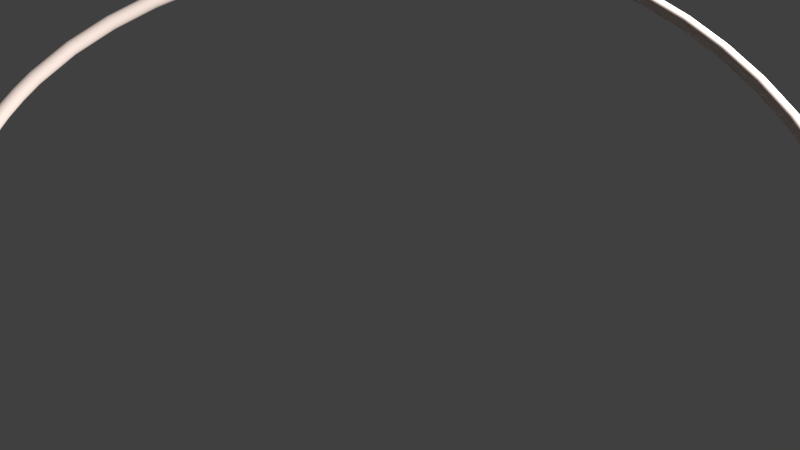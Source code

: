 # Source: HeadBand.blend  (saved by Blender 2.78.0; exported with 4.5.12 LTS)
import bpy
from mathutils import Matrix  # noqa: F401  (used for matrix-valued properties, if any)

bpy.ops.wm.read_factory_settings(use_empty=True)
scene = bpy.context.scene
scene.name = 'Scene'

# ---- collections
col_collection_1 = bpy.data.collections.new('Collection 1'); scene.collection.children.link(col_collection_1)

# ---- materials (node trees are filled in below, after node groups)
mat_material = bpy.data.materials.new('Material')
mat_material.alpha_threshold = 0.0
mat_material.roughness = 0.5
mat_material_002 = bpy.data.materials.new('Material.002')
mat_material_002.alpha_threshold = 0.0
mat_material_002.roughness = 0.5
mat_gold = bpy.data.materials.new('Gold')
mat_gold.alpha_threshold = 0.0
mat_gold.diffuse_color = (0.8, 0.4, 0.0, 1.0)
mat_gold.roughness = 0.5

# ---- material node trees
mat_material.use_nodes = True; mat_material.node_tree.nodes.clear()
_N = mat_material.node_tree.nodes; _L = mat_material.node_tree.links
n0 = _N.new('ShaderNodeOutputMaterial'); n0.name = 'Material Output'; n0.location = (300, 300)
n1 = _N.new('ShaderNodeBsdfGlass'); n1.name = 'Glass BSDF'; n1.location = (10, 300)
n1.distribution = 'BECKMANN'
n1.inputs[0].default_value = (0.8, 0.0, 0.16, 1.0)
n1.inputs[1].default_value = 0.5406
n1.inputs[2].default_value = 1.2
_L.new(n1.outputs[0], n0.inputs[0])
n0.is_active_output = True
mat_material_002.use_nodes = True; mat_material_002.node_tree.nodes.clear()
_N = mat_material_002.node_tree.nodes; _L = mat_material_002.node_tree.links
n0 = _N.new('ShaderNodeOutputMaterial'); n0.name = 'Material Output'; n0.location = (300, 300)
n1 = _N.new('ShaderNodeBsdfDiffuse'); n1.name = 'Diffuse BSDF'; n1.location = (10, 300)
n1.inputs[0].default_value = (0.8, 0.6711, 0.6091, 1.0)
_L.new(n1.outputs[0], n0.inputs[0])
n0.is_active_output = True

# ---- world
world_world = bpy.data.worlds.new('World'); scene.world = world_world
world_world.color = (0.05088, 0.05088, 0.05088)
world_world.use_sun_shadow = False
world_world.sun_shadow_jitter_overblur = 0.0
world_world.cycles.sampling_method = 'MANUAL'

# ---- cameras
cam_camera = bpy.data.cameras.new('Camera')
cam_camera.clip_end = 100.0
cam_camera.lens = 35.0
cam_camera.sensor_width = 32.0
cam_camera.sensor_height = 18.0
cam_camera.ortho_scale = 7.314
cam_camera.dof.focus_distance = 0.0

# ---- lights
light_lamp = bpy.data.lights.new('Lamp', 'POINT')
light_lamp.transmission_factor = 0.0
light_lamp.cutoff_distance = 30.0
light_lamp.energy = 600.0
light_lamp.shadow_buffer_clip_start = 1.001
light_lamp.shadow_soft_size = 0.2
light_lamp.shadow_maximum_resolution = 0.006
light_lamp.use_absolute_resolution = True

# ---- meshes
me_icosphere = bpy.data.meshes.new('Icosphere')
me_icosphere.from_pydata([(0.0, 0.0, -0.13), (0.09407, -0.06834, -0.05814), (-0.03593, -0.1106, -0.05814), (-0.1163, 0.0, -0.05814), (-0.03593, 0.1106, -0.05814), (0.09407, 0.06834, -0.05814), (0.03593, -0.1106, 0.05814), (-0.09407, -0.06834, 0.05814), (-0.09407, 0.06834, 0.05814), (0.03593, 0.1106, 0.05814), (0.1163, 0.0, 0.05814), (0.0, 0.0, 0.13), (-0.02112, -0.065, -0.1106), (0.05529, -0.04017, -0.1106), (0.03417, -0.1052, -0.06835), (0.1106, 0.0, -0.06835), (0.05529, 0.04017, -0.1106), (-0.06834, 0.0, -0.1106), (-0.08946, -0.065, -0.06835), (-0.02112, 0.065, -0.1106), (-0.08946, 0.065, -0.06835), (0.03417, 0.1052, -0.06835), (0.1236, -0.04017, 0.0), (0.1236, 0.04017, 0.0), (0.0, -0.13, 0.0), (0.07641, -0.1052, 0.0), (-0.1236, -0.04017, 0.0), (-0.07641, -0.1052, 0.0), (-0.07641, 0.1052, 0.0), (-0.1236, 0.04017, 0.0), (0.07641, 0.1052, 0.0), (0.0, 0.13, 0.0), (0.08946, -0.065, 0.06835), (-0.03417, -0.1052, 0.06835), (-0.1106, 0.0, 0.06835), (-0.03417, 0.1052, 0.06835), (0.08946, 0.065, 0.06835), (0.02112, -0.065, 0.1106), (0.06834, 0.0, 0.1106), (-0.05529, -0.04017, 0.1106), (-0.05529, 0.04017, 0.1106), (0.02112, 0.065, 0.1106)], [], [(0, 13, 12), (1, 13, 15), (0, 12, 17), (0, 17, 19), (0, 19, 16), (1, 15, 22), (2, 14, 24), (3, 18, 26), (4, 20, 28), (5, 21, 30), (1, 22, 25), (2, 24, 27), (3, 26, 29), (4, 28, 31), (5, 30, 23), (6, 32, 37), (7, 33, 39), (8, 34, 40), (9, 35, 41), (10, 36, 38), (38, 41, 11), (38, 36, 41), (36, 9, 41), (41, 40, 11), (41, 35, 40), (35, 8, 40), (40, 39, 11), (40, 34, 39), (34, 7, 39), (39, 37, 11), (39, 33, 37), (33, 6, 37), (37, 38, 11), (37, 32, 38), (32, 10, 38), (23, 36, 10), (23, 30, 36), (30, 9, 36), (31, 35, 9), (31, 28, 35), (28, 8, 35), (29, 34, 8), (29, 26, 34), (26, 7, 34), (27, 33, 7), (27, 24, 33), (24, 6, 33), (25, 32, 6), (25, 22, 32), (22, 10, 32), (30, 31, 9), (30, 21, 31), (21, 4, 31), (28, 29, 8), (28, 20, 29), (20, 3, 29), (26, 27, 7), (26, 18, 27), (18, 2, 27), (24, 25, 6), (24, 14, 25), (14, 1, 25), (22, 23, 10), (22, 15, 23), (15, 5, 23), (16, 21, 5), (16, 19, 21), (19, 4, 21), (19, 20, 4), (19, 17, 20), (17, 3, 20), (17, 18, 3), (17, 12, 18), (12, 2, 18), (15, 16, 5), (15, 13, 16), (13, 0, 16), (12, 14, 2), (12, 13, 14), (13, 1, 14)])
me_icosphere.materials.append(mat_material)
me_icosphere.use_remesh_preserve_volume = False
me_icosphere.use_remesh_preserve_attributes = False
me_icosphere.use_mirror_vertex_groups = False
me_icosphere.update()
me_circle_001 = bpy.data.meshes.new('Circle.001')
me_circle_001.from_pydata([(-1.136e-09, 0.1852, 0.0), (-0.07088, 0.1711, 0.0), (-0.131, 0.131, 0.0), (-0.1711, 0.07088, 0.0), (-0.1852, -8.13e-09, 0.0), (-0.1711, -0.07088, 0.0), (-0.131, -0.131, 0.0), (-0.07088, -0.1711, 0.0), (-2.91e-08, -0.1852, 0.0), (0.07088, -0.1711, 0.0), (0.131, -0.131, 0.0), (0.1711, -0.07088, 0.0), (0.1852, 2.174e-09, 0.0), (0.1711, 0.07088, 0.0), (0.131, 0.131, 0.0), (0.07088, 0.1711, 0.0), (-1.974e-09, 0.1746, 0.0), (-0.06683, 0.1613, 0.0), (-0.1235, 0.1235, 0.0), (-0.1613, 0.06683, 0.0), (-0.1746, -7.766e-09, 0.0), (-0.1613, -0.06683, 0.0), (-0.1235, -0.1235, 0.0), (-0.06683, -0.1613, 0.0), (-2.834e-08, -0.1746, 0.0), (0.06683, -0.1613, 0.0), (0.1235, -0.1235, 0.0), (0.1613, -0.06683, 0.0), (0.1746, 1.949e-09, 0.0), (0.1613, 0.06683, 0.0), (0.1235, 0.1235, 0.0), (0.06683, 0.1613, 0.0), (-0.07654, 0.1848, 0.1376), (0.0, 0.2, 0.04374), (-0.1414, 0.1414, 0.04374), (-0.1848, 0.07654, 0.1376), (-0.2, -8.742e-09, 0.04374), (-0.1848, -0.07654, 0.1376), (-0.1414, -0.1414, 0.04374), (-0.07654, -0.1848, 0.1376), (-3.02e-08, -0.2, 0.04374), (0.07654, -0.1848, 0.1376), (0.1414, -0.1414, 0.04374), (0.1848, -0.07654, 0.1376), (0.2, 2.385e-09, 0.04374), (0.1848, 0.07654, 0.1376), (0.1414, 0.1414, 0.04374), (0.07654, 0.1848, 0.1376), (-0.07216, 0.1742, 0.1376), (-9.05e-10, 0.1886, 0.04374), (-0.1333, 0.1333, 0.04374), (-0.1742, 0.07216, 0.1376), (-0.1886, -8.349e-09, 0.04374), (-0.1742, -0.07216, 0.1376), (-0.1333, -0.1333, 0.04374), (-0.07216, -0.1742, 0.1376), (-2.938e-08, -0.1886, 0.04374), (0.07216, -0.1742, 0.1376), (0.1333, -0.1333, 0.04374), (0.1742, -0.07216, 0.1376), (0.1886, 2.142e-09, 0.04374), (0.1742, 0.07216, 0.1376), (0.1333, 0.1333, 0.04374), (0.07216, 0.1742, 0.1376)], [], [(9, 25, 26, 10), (2, 18, 19, 3), (10, 26, 27, 11), (3, 19, 20, 4), (11, 27, 28, 12), (4, 20, 21, 5), (12, 28, 29, 13), (5, 21, 22, 6), (13, 29, 30, 14), (6, 22, 23, 7), (14, 30, 31, 15), (7, 23, 24, 8), (0, 16, 17, 1), (15, 31, 16, 0), (8, 24, 25, 9), (1, 17, 18, 2), (41, 42, 58, 57), (34, 35, 51, 50), (42, 43, 59, 58), (35, 36, 52, 51), (43, 44, 60, 59), (36, 37, 53, 52), (44, 45, 61, 60), (37, 38, 54, 53), (45, 46, 62, 61), (38, 39, 55, 54), (46, 47, 63, 62), (39, 40, 56, 55), (33, 32, 48, 49), (47, 33, 49, 63), (40, 41, 57, 56), (32, 34, 50, 48), (22, 21, 53, 54), (8, 9, 41, 40), (23, 22, 54, 55), (9, 10, 42, 41), (24, 23, 55, 56), (10, 11, 43, 42), (25, 24, 56, 57), (11, 12, 44, 43), (26, 25, 57, 58), (12, 13, 45, 44), (27, 26, 58, 59), (13, 14, 46, 45), (0, 1, 32, 33), (28, 27, 59, 60), (14, 15, 47, 46), (1, 2, 34, 32), (29, 28, 60, 61), (15, 0, 33, 47), (2, 3, 35, 34), (30, 29, 61, 62), (17, 16, 49, 48), (3, 4, 36, 35), (31, 30, 62, 63), (18, 17, 48, 50), (4, 5, 37, 36), (16, 31, 63, 49), (19, 18, 50, 51), (5, 6, 38, 37), (20, 19, 51, 52), (6, 7, 39, 38), (21, 20, 52, 53), (7, 8, 40, 39)])
me_circle_001.polygons.foreach_set('use_smooth', [True] * 64)
me_circle_001.materials.append(mat_gold)
me_circle_001.use_remesh_preserve_volume = False
me_circle_001.use_remesh_preserve_attributes = False
me_circle_001.use_mirror_vertex_groups = False
me_circle_001.update()

# ---- curves / text
cu_beziercurve = bpy.data.curves.new('BezierCurve', 'CURVE')
cu_beziercurve.dimensions = '3D'
_sp = cu_beziercurve.splines.new('BEZIER'); _sp.bezier_points.add(2)
_sp.bezier_points.foreach_set('co', [0.0, -1.0, 0.0, 1.0, 0.0, 0.0, 2.146, -0.9856, 0.0])
_sp.bezier_points.foreach_set('handle_left', [-0.008804, -1.707, 3.005e-10, 0.02286, 0.01696, 0.09818, 2.137, -0.5, 0.0])
_sp.bezier_points.foreach_set('handle_right', [0.01029, -0.1734, -3.513e-10, 2.035, -0.01797, -0.104, 2.166, -1.985, 0.0])
for _p, _l, _r in zip(_sp.bezier_points, ['ALIGNED', 'ALIGNED', 'ALIGNED'], ['ALIGNED', 'ALIGNED', 'ALIGNED']): _p.handle_left_type = _l; _p.handle_right_type = _r
_sp.order_u = 0
_sp.order_v = 0
cu_beziercurve.materials.append(None)
cu_beziercurve.use_path_clamp = True
cu_beziercurve.bevel_resolution = 1
cu_beziercurve.extrude = 0.01
cu_beziercurve.bevel_depth = 0.03
cu_beziercurve.fill_mode = 'FULL'
cu_beziercurve_001 = bpy.data.curves.new('BezierCurve.001', 'CURVE')
cu_beziercurve_001.dimensions = '3D'
_sp = cu_beziercurve_001.splines.new('BEZIER'); _sp.bezier_points.add(8)
_sp.bezier_points.foreach_set('co', [-1.0, -0.06765, 0.1166, -0.8986, 0.2284, 0.01638, -0.6875, 0.6875, 0.0, 0.0, 1.0, 0.0, 1.0, 0.0, 0.0, 0.0, -1.0, 0.0, -0.6875, -0.6875, 0.0, -0.8995, -0.2273, -0.01218, -1.0, 0.06765, -0.1166])
_sp.bezier_points.foreach_set('handle_left', [-1.055, -0.2566, -0.05329, -0.9427, 0.09912, 0.1087, -0.7812, 0.5938, 0.0, -0.25, 1.0, 0.0, 1.0, 0.5, 0.0, 0.5, -1.0, 0.0, -0.5, -0.875, 0.0, -0.8551, -0.3574, 0.07913, -0.9836, 0.01075, -0.1669])
_sp.bezier_points.foreach_set('handle_right', [-0.9824, -0.00757, 0.1706, -0.8545, 0.3576, -0.07597, -0.5, 0.875, 0.0, 0.5, 1.0, 0.0, 1.0, -0.5, 0.0, -0.25, -1.0, 0.0, -0.7812, -0.5938, 0.0, -0.9439, -0.09734, -0.1035, -1.055, 0.2581, 0.05172])
for _p, _l, _r in zip(_sp.bezier_points, ['ALIGNED', 'ALIGNED', 'ALIGNED', 'ALIGNED', 'ALIGNED', 'ALIGNED', 'ALIGNED', 'ALIGNED', 'ALIGNED'], ['ALIGNED', 'ALIGNED', 'ALIGNED', 'ALIGNED', 'ALIGNED', 'ALIGNED', 'ALIGNED', 'ALIGNED', 'ALIGNED']): _p.handle_left_type = _l; _p.handle_right_type = _r
_sp.bezier_points.foreach_set('radius', [0.1, 1.0, 1.0, 1.0, 1.0, 1.0, 1.0, 1.0, 0.1])
_sp.order_u = 0
_sp.order_v = 0
cu_beziercurve_001.materials.append(mat_material_002)
cu_beziercurve_001.use_path = True
cu_beziercurve_001.use_path_clamp = True
cu_beziercurve_001.bevel_resolution = 10
cu_beziercurve_001.bevel_depth = 0.019
cu_beziercurve_001.fill_mode = 'FULL'
cu_beziercurve_001.bevel_factor_mapping_start = 'SPLINE'

# ---- objects
ob_icosphere = bpy.data.objects.new('Icosphere', me_icosphere)
ob_beziercurve = bpy.data.objects.new('BezierCurve', cu_beziercurve)
ob_circle = bpy.data.objects.new('Circle', cu_beziercurve_001)
ob_crown = bpy.data.objects.new('Crown', me_circle_001)
ob_camera = bpy.data.objects.new('Camera', cam_camera)
ob_lamp = bpy.data.objects.new('Lamp', light_lamp)

# ---- transforms, parenting, visibility, modifiers, constraints
ob_icosphere.location = (-0.9444, 0.0, 0.0)
ob_icosphere.lineart.crease_threshold = 0.0
ob_beziercurve.location = (-0.1265, -0.03, 0.2263)
ob_beziercurve.hide_viewport = True
ob_beziercurve.hide_render = True
ob_beziercurve.lineart.crease_threshold = 0.0
ob_circle.location = (0.0, 0.0, 0.0)
ob_circle.lineart.crease_threshold = 0.0
ob_crown.location = (0.0, 0.0, 0.0)
ob_crown.scale = (0.4, 0.4, 0.8)
ob_crown.hide_viewport = True
ob_crown.hide_select = True
ob_crown.hide_render = True
ob_crown.lineart.crease_threshold = 0.0
ob_camera.location = (-1.0, -0.5, 1.5)
ob_camera.lock_rotations_4d = False
ob_camera.empty_display_type = 'ARROWS'
ob_camera.color = (0.0, 0.0, 0.0, 0.0)
ob_camera.display_type = 'WIRE'
ob_camera.lineart.crease_threshold = 0.0
_c = ob_camera.constraints.new('TRACK_TO'); _c.name = 'Track To'
_c.active = False
_c.target = ob_crown
ob_lamp.location = (1.896, -1.332, 1.073)
ob_lamp.rotation_euler = (0.6503, 0.05522, 1.866)
ob_lamp.lock_rotations_4d = False
ob_lamp.empty_display_type = 'ARROWS'
ob_lamp.color = (0.0, 0.0, 0.0, 0.0)
ob_lamp.lineart.crease_threshold = 0.0

# ---- collection membership
col_collection_1.objects.link(ob_icosphere)
col_collection_1.objects.link(ob_beziercurve)
col_collection_1.objects.link(ob_circle)
col_collection_1.objects.link(ob_crown)
col_collection_1.objects.link(ob_camera)
col_collection_1.objects.link(ob_lamp)

# ---- scene / render settings (as saved in the file)
scene.camera = ob_camera
scene.frame_start = 1; scene.frame_end = 250; scene.frame_set(1)
scene.render.engine = 'CYCLES'
scene.render.resolution_percentage = 20
scene.render.dither_intensity = 0.0
scene.cycles.use_denoising = False
scene.cycles.samples = 128
scene.cycles.sampling_pattern = 'TABULATED_SOBOL'
scene.cycles.light_sampling_threshold = 0.0
scene.cycles.use_adaptive_sampling = False
scene.cycles.use_light_tree = False
scene.cycles.blur_glossy = 0.0
scene.cycles.sample_clamp_indirect = 0.0
scene.view_settings.view_transform = 'Standard'
bpy.context.view_layer.update()
